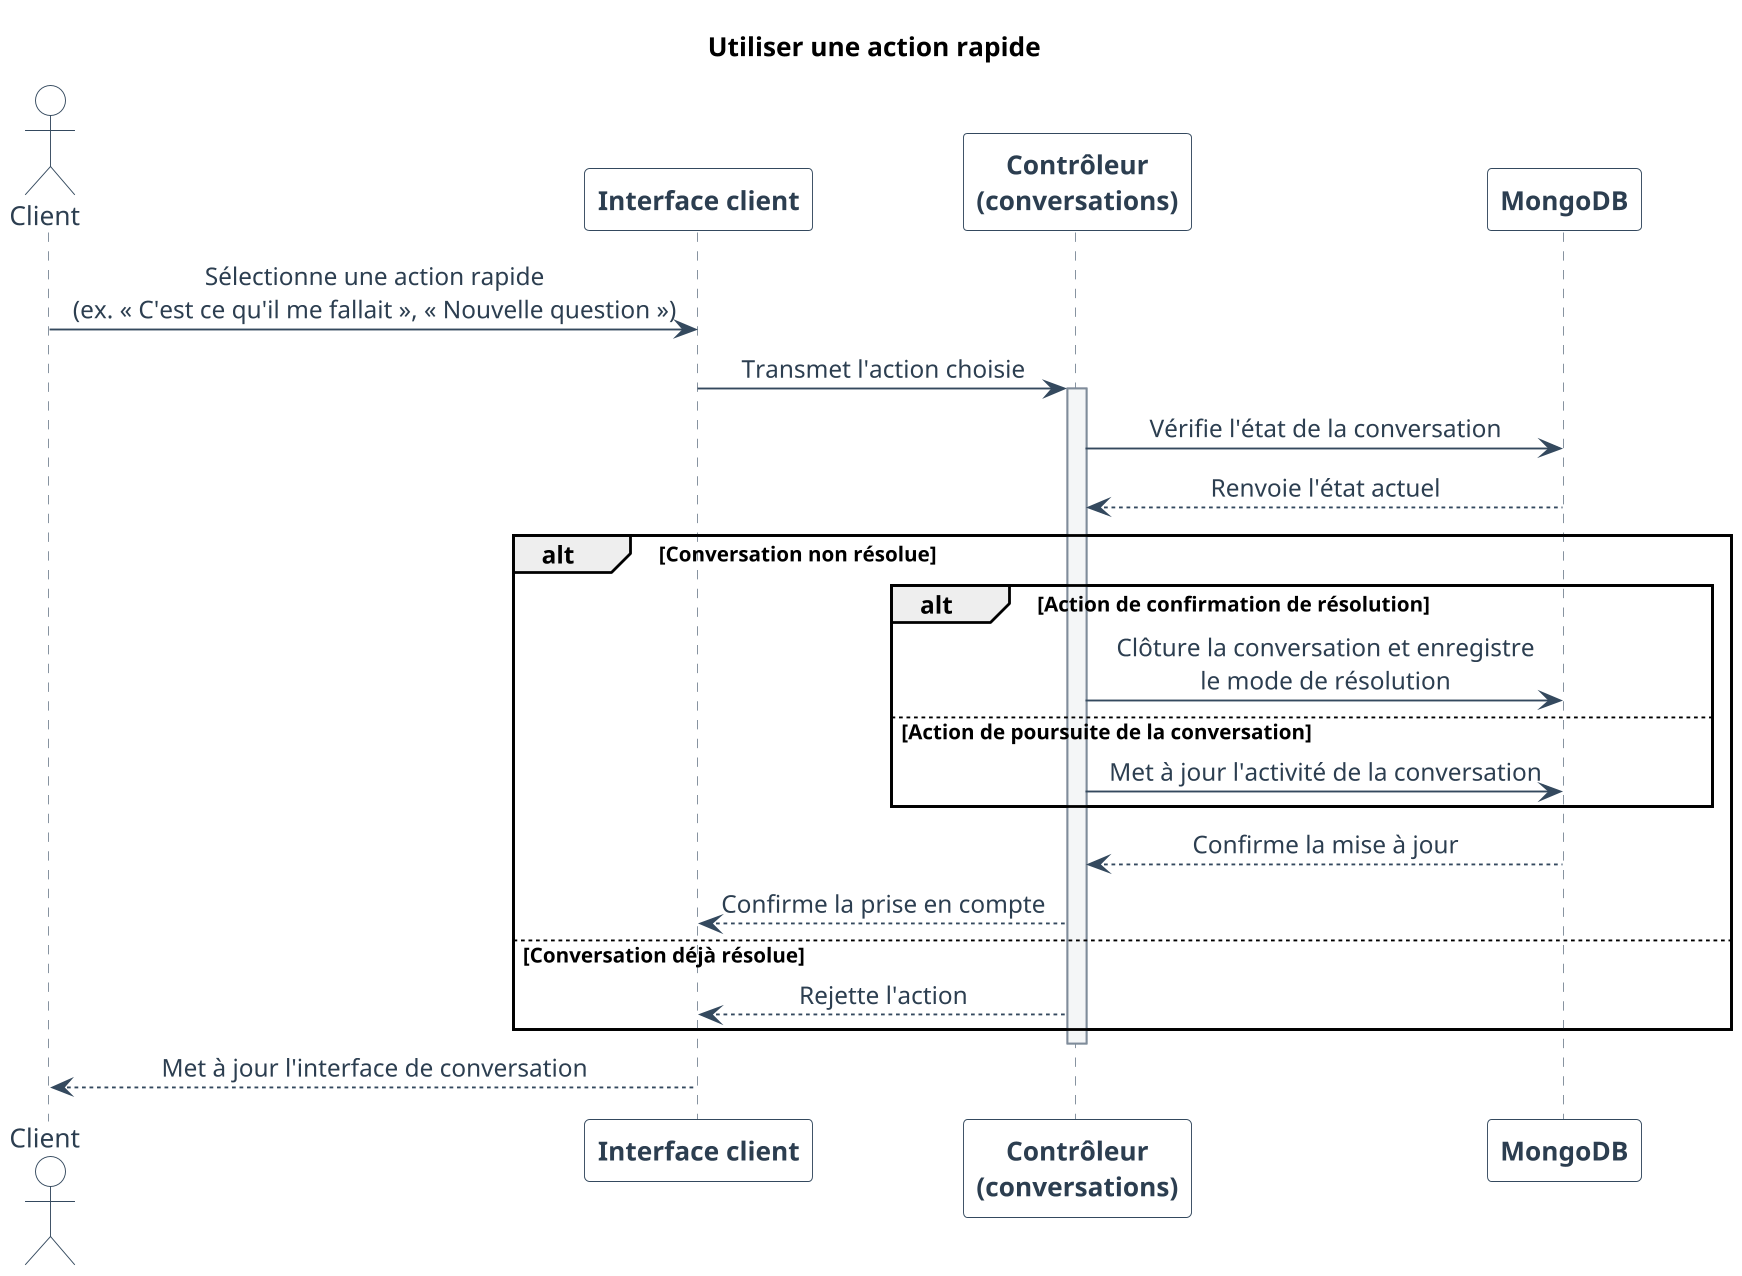

The diagram above was rendered by PlantUML. Its source (embedded in the PNG):
@startuml
skinparam backgroundColor white
skinparam shadowing false
skinparam defaultFontName Arial

skinparam dpi 180
skinparam ParticipantPadding 28
skinparam BoxPadding 12
skinparam MessagePadding 8
skinparam SequenceMessageAlign center
skinparam responseMessageBelowArrow true
skinparam sequence {
  ArrowColor #34495E
  ArrowFontColor #2C3E50
  ActorBorderColor #34495E
  ActorBackgroundColor white
  ActorFontColor #2C3E50
  ParticipantBorderColor #34495E
  ParticipantBackgroundColor white
  ParticipantFontColor #2C3E50
  ParticipantFontStyle bold
  LifeLineBorderColor #7F8C9A
  LifeLineBackgroundColor #F4F6F7
  NoteBackgroundColor #F4F6F7
  NoteBorderColor #34495E
  NoteFontColor #2C3E50
}
title Utiliser une action rapide


actor "Client" as Client
participant "Interface client" as UI
participant "Contrôleur\n(conversations)" as Ctrl
participant "MongoDB" as DB

Client -> UI : Sélectionne une action rapide\n(ex. « C'est ce qu'il me fallait », « Nouvelle question »)
UI -> Ctrl : Transmet l'action choisie
activate Ctrl
Ctrl -> DB : Vérifie l'état de la conversation
DB --> Ctrl : Renvoie l'état actuel

alt Conversation non résolue
    alt Action de confirmation de résolution
        Ctrl -> DB : Clôture la conversation et enregistre\nle mode de résolution
    else Action de poursuite de la conversation
        Ctrl -> DB : Met à jour l'activité de la conversation
    end
    DB --> Ctrl : Confirme la mise à jour
    Ctrl --> UI : Confirme la prise en compte
else Conversation déjà résolue
    Ctrl --> UI : Rejette l'action
end
deactivate Ctrl

UI --> Client : Met à jour l'interface de conversation

@enduml